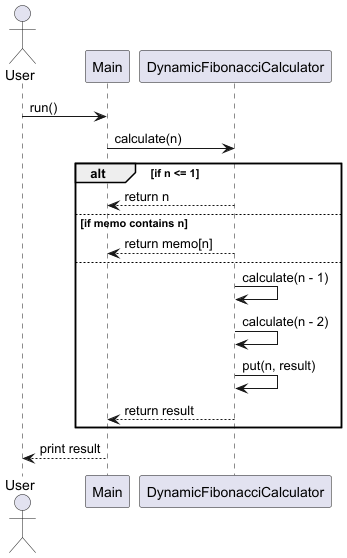

The diagram above was rendered by PlantUML. Its source (embedded in the PNG):
@startuml DynamicFibonacciSequence

actor User
participant "Main" as Main
participant "DynamicFibonacciCalculator" as Dynamic

User -> Main : run()
Main -> Dynamic : calculate(n)
alt if n <= 1
    Dynamic --> Main : return n
else if memo contains n
    Dynamic --> Main : return memo[n]
else
    Dynamic -> Dynamic : calculate(n - 1)
    Dynamic -> Dynamic : calculate(n - 2)
    Dynamic -> Dynamic : put(n, result)
    Dynamic --> Main : return result
end
Main --> User : print result

@enduml